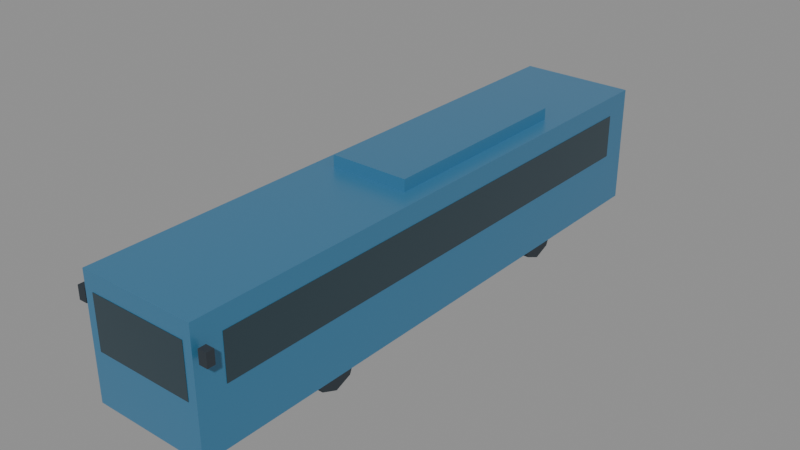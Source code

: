 # Source: city-bus-12m-exterior.lod2.blend  (saved by Blender 4.5.92; exported with 4.5.12 LTS)
import bpy
from mathutils import Matrix  # noqa: F401  (used for matrix-valued properties, if any)

bpy.ops.wm.read_factory_settings(use_empty=True)
scene = bpy.context.scene
scene.name = 'Scene'

# ---- materials (node trees are filled in below, after node groups)
mat_paint = bpy.data.materials.new('paint')
mat_paint.use_backface_culling = True
mat_paint.diffuse_color = (0.055, 0.21, 0.37, 1.0)
mat_rubber = bpy.data.materials.new('rubber')
mat_rubber.use_backface_culling = True
mat_rubber.diffuse_color = (0.025, 0.035, 0.045, 1.0)
mat_glass = bpy.data.materials.new('glass')
mat_glass.diffuse_color = (0.025, 0.05, 0.065, 1.0)

# ---- material node trees
mat_paint.use_nodes = True; mat_paint.node_tree.nodes.clear()
_N = mat_paint.node_tree.nodes; _L = mat_paint.node_tree.links
n0 = _N.new('ShaderNodeBsdfPrincipled'); n0.name = 'Principled BSDF'; n0.location = (-200, 100)
n0.inputs[0].default_value = (0.055, 0.21, 0.37, 1.0)
n0.inputs[1].default_value = 0.18
n0.inputs[2].default_value = 0.32
n1 = _N.new('ShaderNodeOutputMaterial'); n1.name = 'Material Output'; n1.location = (200, 100)
_L.new(n0.outputs[0], n1.inputs[0])
n1.is_active_output = True
mat_rubber.use_nodes = True; mat_rubber.node_tree.nodes.clear()
_N = mat_rubber.node_tree.nodes; _L = mat_rubber.node_tree.links
n0 = _N.new('ShaderNodeBsdfPrincipled'); n0.name = 'Principled BSDF'; n0.location = (-200, 100)
n0.inputs[0].default_value = (0.025, 0.035, 0.045, 1.0)
n0.inputs[2].default_value = 0.83
n1 = _N.new('ShaderNodeOutputMaterial'); n1.name = 'Material Output'; n1.location = (200, 100)
_L.new(n0.outputs[0], n1.inputs[0])
n1.is_active_output = True
mat_glass.use_nodes = True; mat_glass.node_tree.nodes.clear()
_N = mat_glass.node_tree.nodes; _L = mat_glass.node_tree.links
n0 = _N.new('ShaderNodeBsdfPrincipled'); n0.name = 'Principled BSDF'; n0.location = (-200, 100)
n0.inputs[0].default_value = (0.025, 0.05, 0.065, 1.0)
n0.inputs[2].default_value = 0.16
n1 = _N.new('ShaderNodeOutputMaterial'); n1.name = 'Material Output'; n1.location = (200, 100)
_L.new(n0.outputs[0], n1.inputs[0])
n1.is_active_output = True

# ---- meshes
me_fallback_body = bpy.data.meshes.new('fallback-body')
me_fallback_body.from_pydata([(-1.25, 6.297, 0.26), (1.25, 6.297, 0.26), (1.25, 6.297, 2.82), (-1.25, 6.297, 2.82), (-1.25, -6.1, 0.26), (1.25, -6.1, 0.26), (1.25, -6.1, 2.82), (-1.25, -6.1, 2.82)], [], [(0, 3, 2, 1), (4, 5, 6, 7), (0, 1, 5, 4), (1, 2, 6, 5), (2, 3, 7, 6), (3, 0, 4, 7)])
_uv = me_fallback_body.uv_layers.new(name='UVMap')
_uv.uv.foreach_set('vector', [-1.25, 0.26, -1.25, 2.82, 1.25, 2.82, 1.25, 0.26, -1.25, 0.26, 1.25, 0.26, 1.25, 2.82, -1.25, 2.82, -1.25, 6.297, 1.25, 6.297, 1.25, -6.1, -1.25, -6.1, 6.297, 0.26, 6.297, 2.82, -6.1, 2.82, -6.1, 0.26, 1.25, 6.297, -1.25, 6.297, -1.25, -6.1, 1.25, -6.1, 6.297, 2.82, 6.297, 0.26, -6.1, 0.26, -6.1, 2.82])
me_fallback_body.materials.append(mat_paint)
me_fallback_body.update()
me_roof_equipment = bpy.data.meshes.new('roof-equipment')
me_roof_equipment.from_pydata([(-0.85, 3.7, 2.82), (0.85, 3.7, 2.82), (0.85, 3.7, 3.07), (-0.85, 3.7, 3.07), (-0.85, -0.8, 2.82), (0.85, -0.8, 2.82), (0.85, -0.8, 3.07), (-0.85, -0.8, 3.07)], [], [(0, 3, 2, 1), (4, 5, 6, 7), (0, 1, 5, 4), (1, 2, 6, 5), (2, 3, 7, 6), (3, 0, 4, 7)])
_uv = me_roof_equipment.uv_layers.new(name='UVMap')
_uv.uv.foreach_set('vector', [-0.85, 2.82, -0.85, 3.07, 0.85, 3.07, 0.85, 2.82, -0.85, 2.82, 0.85, 2.82, 0.85, 3.07, -0.85, 3.07, -0.85, 3.7, 0.85, 3.7, 0.85, -0.8, -0.85, -0.8, 3.7, 2.82, 3.7, 3.07, -0.8, 3.07, -0.8, 2.82, 0.85, 3.7, -0.85, 3.7, -0.85, -0.8, 0.85, -0.8, 3.7, 3.07, 3.7, 2.82, -0.8, 2.82, -0.8, 3.07])
me_roof_equipment.materials.append(mat_paint)
me_roof_equipment.update()
me_mirror__1 = bpy.data.meshes.new('mirror--1')
me_mirror__1.from_pydata([(-1.52, -5.9, 2.12), (-1.34, -5.9, 2.12), (-1.34, -5.9, 2.4), (-1.52, -5.9, 2.4), (-1.52, -6.06, 2.12), (-1.34, -6.06, 2.12), (-1.34, -6.06, 2.4), (-1.52, -6.06, 2.4), (1.34, -5.9, 2.12), (1.52, -5.9, 2.12), (1.52, -5.9, 2.4), (1.34, -5.9, 2.4), (1.34, -6.06, 2.12), (1.52, -6.06, 2.12), (1.52, -6.06, 2.4), (1.34, -6.06, 2.4)], [], [(0, 3, 2, 1), (4, 5, 6, 7), (0, 1, 5, 4), (1, 2, 6, 5), (2, 3, 7, 6), (3, 0, 4, 7), (8, 11, 10, 9), (12, 13, 14, 15), (8, 9, 13, 12), (9, 10, 14, 13), (10, 11, 15, 14), (11, 8, 12, 15)])
_uv = me_mirror__1.uv_layers.new(name='UVMap')
_uv.uv.foreach_set('vector', [-1.52, 2.12, -1.52, 2.4, -1.34, 2.4, -1.34, 2.12, -1.52, 2.12, -1.34, 2.12, -1.34, 2.4, -1.52, 2.4, -1.52, -5.9, -1.34, -5.9, -1.34, -6.06, -1.52, -6.06, -5.9, 2.12, -5.9, 2.4, -6.06, 2.4, -6.06, 2.12, -1.34, -5.9, -1.52, -5.9, -1.52, -6.06, -1.34, -6.06, -5.9, 2.4, -5.9, 2.12, -6.06, 2.12, -6.06, 2.4, 1.34, 2.12, 1.34, 2.4, 1.52, 2.4, 1.52, 2.12, 1.34, 2.12, 1.52, 2.12, 1.52, 2.4, 1.34, 2.4, 1.34, -5.9, 1.52, -5.9, 1.52, -6.06, 1.34, -6.06, -5.9, 2.12, -5.9, 2.4, -6.06, 2.4, -6.06, 2.12, 1.52, -5.9, 1.34, -5.9, 1.34, -6.06, 1.52, -6.06, -5.9, 2.4, -5.9, 2.12, -6.06, 2.12, -6.06, 2.4])
me_mirror__1.materials.append(mat_rubber)
me_mirror__1.update()
me_fallback_window_right = bpy.data.meshes.new('fallback-window-right')
me_fallback_window_right.from_pydata([(-1.259, 5.7, 1.45), (-1.249, 5.7, 1.45), (-1.249, 5.7, 2.39), (-1.259, 5.7, 2.39), (-1.259, -5.5, 1.45), (-1.249, -5.5, 1.45), (-1.249, -5.5, 2.39), (-1.259, -5.5, 2.39), (1.249, 5.7, 1.45), (1.259, 5.7, 1.45), (1.259, 5.7, 2.39), (1.249, 5.7, 2.39), (1.249, -5.5, 1.45), (1.259, -5.5, 1.45), (1.259, -5.5, 2.39), (1.249, -5.5, 2.39), (-1.06, -6.1, 1.35), (1.06, -6.1, 1.35), (1.06, -6.1, 2.45), (-1.06, -6.1, 2.45), (-1.06, -6.11, 1.35), (1.06, -6.11, 1.35), (1.06, -6.11, 2.45), (-1.06, -6.11, 2.45), (-1.06, 6.3, 1.45), (1.06, 6.3, 1.45), (1.06, 6.3, 2.39), (-1.06, 6.3, 2.39), (-1.06, 6.298, 1.45), (1.06, 6.298, 1.45), (1.06, 6.298, 2.39), (-1.06, 6.298, 2.39)], [], [(0, 3, 2, 1), (4, 5, 6, 7), (0, 1, 5, 4), (1, 2, 6, 5), (2, 3, 7, 6), (3, 0, 4, 7), (8, 11, 10, 9), (12, 13, 14, 15), (8, 9, 13, 12), (9, 10, 14, 13), (10, 11, 15, 14), (11, 8, 12, 15), (16, 19, 18, 17), (20, 21, 22, 23), (16, 17, 21, 20), (17, 18, 22, 21), (18, 19, 23, 22), (19, 16, 20, 23), (24, 27, 26, 25), (28, 29, 30, 31), (24, 25, 29, 28), (25, 26, 30, 29), (26, 27, 31, 30), (27, 24, 28, 31)])
_uv = me_fallback_window_right.uv_layers.new(name='UVMap')
_uv.uv.foreach_set('vector', [-1.259, 1.45, -1.259, 2.39, -1.249, 2.39, -1.249, 1.45, -1.259, 1.45, -1.249, 1.45, -1.249, 2.39, -1.259, 2.39, -1.259, 5.7, -1.249, 5.7, -1.249, -5.5, -1.259, -5.5, 5.7, 1.45, 5.7, 2.39, -5.5, 2.39, -5.5, 1.45, -1.249, 5.7, -1.259, 5.7, -1.259, -5.5, -1.249, -5.5, 5.7, 2.39, 5.7, 1.45, -5.5, 1.45, -5.5, 2.39, 1.249, 1.45, 1.249, 2.39, 1.259, 2.39, 1.259, 1.45, 1.249, 1.45, 1.259, 1.45, 1.259, 2.39, 1.249, 2.39, 1.249, 5.7, 1.259, 5.7, 1.259, -5.5, 1.249, -5.5, 5.7, 1.45, 5.7, 2.39, -5.5, 2.39, -5.5, 1.45, 1.259, 5.7, 1.249, 5.7, 1.249, -5.5, 1.259, -5.5, 5.7, 2.39, 5.7, 1.45, -5.5, 1.45, -5.5, 2.39, -1.06, 1.35, -1.06, 2.45, 1.06, 2.45, 1.06, 1.35, -1.06, 1.35, 1.06, 1.35, 1.06, 2.45, -1.06, 2.45, -1.06, -6.1, 1.06, -6.1, 1.06, -6.11, -1.06, -6.11, -6.1, 1.35, -6.1, 2.45, -6.11, 2.45, -6.11, 1.35, 1.06, -6.1, -1.06, -6.1, -1.06, -6.11, 1.06, -6.11, -6.1, 2.45, -6.1, 1.35, -6.11, 1.35, -6.11, 2.45, -1.06, 1.45, -1.06, 2.39, 1.06, 2.39, 1.06, 1.45, -1.06, 1.45, 1.06, 1.45, 1.06, 2.39, -1.06, 2.39, -1.06, 6.3, 1.06, 6.3, 1.06, 6.298, -1.06, 6.298, 6.3, 1.45, 6.3, 2.39, 6.298, 2.39, 6.298, 1.45, 1.06, 6.3, -1.06, 6.3, -1.06, 6.298, 1.06, 6.298, 6.3, 2.39, 6.3, 1.45, 6.298, 1.45, 6.298, 2.39])
me_fallback_window_right.materials.append(mat_glass)
me_fallback_window_right.update()
me_wheel_rear_right_tyre = bpy.data.meshes.new('wheel-rear-right-tyre')
me_wheel_rear_right_tyre.from_pydata([(-0.115, -0.49, 0.0), (-0.115, -0.3465, -0.3465), (-0.115, -3e-17, -0.49), (-0.115, 0.3465, -0.3465), (-0.115, 0.49, -6.001e-17), (-0.115, 0.3465, 0.3465), (-0.115, 9.001e-17, 0.49), (-0.115, -0.3465, 0.3465), (0.115, -0.49, 0.0), (0.115, -0.3465, -0.3465), (0.115, -3e-17, -0.49), (0.115, 0.3465, -0.3465), (0.115, 0.49, -6.001e-17), (0.115, 0.3465, 0.3465), (0.115, 9.001e-17, 0.49), (0.115, -0.3465, 0.3465)], [], [(7, 6, 5, 4, 3, 2, 1, 0), (8, 9, 10, 11, 12, 13, 14, 15), (0, 1, 9, 8), (1, 2, 10, 9), (2, 3, 11, 10), (3, 4, 12, 11), (4, 5, 13, 12), (5, 6, 14, 13), (6, 7, 15, 14), (7, 0, 8, 15)])
_uv = me_wheel_rear_right_tyre.uv_layers.new(name='UVMap')
_uv.uv.foreach_set('vector', [-0.3465, 0.3465, 9.001e-17, 0.49, 0.3465, 0.3465, 0.49, -6.001e-17, 0.3465, -0.3465, -3e-17, -0.49, -0.3465, -0.3465, -0.49, 0.0, -0.49, 0.0, -0.3465, -0.3465, -3e-17, -0.49, 0.3465, -0.3465, 0.49, -6.001e-17, 0.3465, 0.3465, 9.001e-17, 0.49, -0.3465, 0.3465, -0.115, 0.0, -0.115, -0.3465, 0.115, -0.3465, 0.115, 0.0, -0.115, -0.3465, -0.115, -3e-17, 0.115, -3e-17, 0.115, -0.3465, -0.115, -3e-17, -0.115, 0.3465, 0.115, 0.3465, 0.115, -3e-17, -0.115, -0.3465, -0.115, -6.001e-17, 0.115, -6.001e-17, 0.115, -0.3465, -0.115, -6.001e-17, -0.115, 0.3465, 0.115, 0.3465, 0.115, -6.001e-17, -0.115, 0.3465, -0.115, 9.001e-17, 0.115, 9.001e-17, 0.115, 0.3465, -0.115, 9.001e-17, -0.115, -0.3465, 0.115, -0.3465, 0.115, 9.001e-17, -0.115, 0.3465, -0.115, 0.0, 0.115, 0.0, 0.115, 0.3465])
me_wheel_rear_right_tyre.materials.append(mat_rubber)
me_wheel_rear_right_tyre.update()
me_wheel_rear_left_tyre = bpy.data.meshes.new('wheel-rear-left-tyre')
me_wheel_rear_left_tyre.from_pydata([(-0.115, -0.49, 0.0), (-0.115, -0.3465, -0.3465), (-0.115, -3e-17, -0.49), (-0.115, 0.3465, -0.3465), (-0.115, 0.49, -6.001e-17), (-0.115, 0.3465, 0.3465), (-0.115, 9.001e-17, 0.49), (-0.115, -0.3465, 0.3465), (0.115, -0.49, 0.0), (0.115, -0.3465, -0.3465), (0.115, -3e-17, -0.49), (0.115, 0.3465, -0.3465), (0.115, 0.49, -6.001e-17), (0.115, 0.3465, 0.3465), (0.115, 9.001e-17, 0.49), (0.115, -0.3465, 0.3465)], [], [(7, 6, 5, 4, 3, 2, 1, 0), (8, 9, 10, 11, 12, 13, 14, 15), (0, 1, 9, 8), (1, 2, 10, 9), (2, 3, 11, 10), (3, 4, 12, 11), (4, 5, 13, 12), (5, 6, 14, 13), (6, 7, 15, 14), (7, 0, 8, 15)])
_uv = me_wheel_rear_left_tyre.uv_layers.new(name='UVMap')
_uv.uv.foreach_set('vector', [-0.3465, 0.3465, 9.001e-17, 0.49, 0.3465, 0.3465, 0.49, -6.001e-17, 0.3465, -0.3465, -3e-17, -0.49, -0.3465, -0.3465, -0.49, 0.0, -0.49, 0.0, -0.3465, -0.3465, -3e-17, -0.49, 0.3465, -0.3465, 0.49, -6.001e-17, 0.3465, 0.3465, 9.001e-17, 0.49, -0.3465, 0.3465, -0.115, 0.0, -0.115, -0.3465, 0.115, -0.3465, 0.115, 0.0, -0.115, -0.3465, -0.115, -3e-17, 0.115, -3e-17, 0.115, -0.3465, -0.115, -3e-17, -0.115, 0.3465, 0.115, 0.3465, 0.115, -3e-17, -0.115, -0.3465, -0.115, -6.001e-17, 0.115, -6.001e-17, 0.115, -0.3465, -0.115, -6.001e-17, -0.115, 0.3465, 0.115, 0.3465, 0.115, -6.001e-17, -0.115, 0.3465, -0.115, 9.001e-17, 0.115, 9.001e-17, 0.115, 0.3465, -0.115, 9.001e-17, -0.115, -0.3465, 0.115, -0.3465, 0.115, 9.001e-17, -0.115, 0.3465, -0.115, 0.0, 0.115, 0.0, 0.115, 0.3465])
me_wheel_rear_left_tyre.materials.append(mat_rubber)
me_wheel_rear_left_tyre.update()
me_wheel_front_right_tyre = bpy.data.meshes.new('wheel-front-right-tyre')
me_wheel_front_right_tyre.from_pydata([(-0.115, -0.49, 0.0), (-0.115, -0.3465, -0.3465), (-0.115, -3e-17, -0.49), (-0.115, 0.3465, -0.3465), (-0.115, 0.49, -6.001e-17), (-0.115, 0.3465, 0.3465), (-0.115, 9.001e-17, 0.49), (-0.115, -0.3465, 0.3465), (0.115, -0.49, 0.0), (0.115, -0.3465, -0.3465), (0.115, -3e-17, -0.49), (0.115, 0.3465, -0.3465), (0.115, 0.49, -6.001e-17), (0.115, 0.3465, 0.3465), (0.115, 9.001e-17, 0.49), (0.115, -0.3465, 0.3465)], [], [(7, 6, 5, 4, 3, 2, 1, 0), (8, 9, 10, 11, 12, 13, 14, 15), (0, 1, 9, 8), (1, 2, 10, 9), (2, 3, 11, 10), (3, 4, 12, 11), (4, 5, 13, 12), (5, 6, 14, 13), (6, 7, 15, 14), (7, 0, 8, 15)])
_uv = me_wheel_front_right_tyre.uv_layers.new(name='UVMap')
_uv.uv.foreach_set('vector', [-0.3465, 0.3465, 9.001e-17, 0.49, 0.3465, 0.3465, 0.49, -6.001e-17, 0.3465, -0.3465, -3e-17, -0.49, -0.3465, -0.3465, -0.49, 0.0, -0.49, 0.0, -0.3465, -0.3465, -3e-17, -0.49, 0.3465, -0.3465, 0.49, -6.001e-17, 0.3465, 0.3465, 9.001e-17, 0.49, -0.3465, 0.3465, -0.115, 0.0, -0.115, -0.3465, 0.115, -0.3465, 0.115, 0.0, -0.115, -0.3465, -0.115, -3e-17, 0.115, -3e-17, 0.115, -0.3465, -0.115, -3e-17, -0.115, 0.3465, 0.115, 0.3465, 0.115, -3e-17, -0.115, -0.3465, -0.115, -6.001e-17, 0.115, -6.001e-17, 0.115, -0.3465, -0.115, -6.001e-17, -0.115, 0.3465, 0.115, 0.3465, 0.115, -6.001e-17, -0.115, 0.3465, -0.115, 9.001e-17, 0.115, 9.001e-17, 0.115, 0.3465, -0.115, 9.001e-17, -0.115, -0.3465, 0.115, -0.3465, 0.115, 9.001e-17, -0.115, 0.3465, -0.115, 0.0, 0.115, 0.0, 0.115, 0.3465])
me_wheel_front_right_tyre.materials.append(mat_rubber)
me_wheel_front_right_tyre.update()
me_wheel_front_left_tyre = bpy.data.meshes.new('wheel-front-left-tyre')
me_wheel_front_left_tyre.from_pydata([(-0.115, -0.49, 0.0), (-0.115, -0.3465, -0.3465), (-0.115, -3e-17, -0.49), (-0.115, 0.3465, -0.3465), (-0.115, 0.49, -6.001e-17), (-0.115, 0.3465, 0.3465), (-0.115, 9.001e-17, 0.49), (-0.115, -0.3465, 0.3465), (0.115, -0.49, 0.0), (0.115, -0.3465, -0.3465), (0.115, -3e-17, -0.49), (0.115, 0.3465, -0.3465), (0.115, 0.49, -6.001e-17), (0.115, 0.3465, 0.3465), (0.115, 9.001e-17, 0.49), (0.115, -0.3465, 0.3465)], [], [(7, 6, 5, 4, 3, 2, 1, 0), (8, 9, 10, 11, 12, 13, 14, 15), (0, 1, 9, 8), (1, 2, 10, 9), (2, 3, 11, 10), (3, 4, 12, 11), (4, 5, 13, 12), (5, 6, 14, 13), (6, 7, 15, 14), (7, 0, 8, 15)])
_uv = me_wheel_front_left_tyre.uv_layers.new(name='UVMap')
_uv.uv.foreach_set('vector', [-0.3465, 0.3465, 9.001e-17, 0.49, 0.3465, 0.3465, 0.49, -6.001e-17, 0.3465, -0.3465, -3e-17, -0.49, -0.3465, -0.3465, -0.49, 0.0, -0.49, 0.0, -0.3465, -0.3465, -3e-17, -0.49, 0.3465, -0.3465, 0.49, -6.001e-17, 0.3465, 0.3465, 9.001e-17, 0.49, -0.3465, 0.3465, -0.115, 0.0, -0.115, -0.3465, 0.115, -0.3465, 0.115, 0.0, -0.115, -0.3465, -0.115, -3e-17, 0.115, -3e-17, 0.115, -0.3465, -0.115, -3e-17, -0.115, 0.3465, 0.115, 0.3465, 0.115, -3e-17, -0.115, -0.3465, -0.115, -6.001e-17, 0.115, -6.001e-17, 0.115, -0.3465, -0.115, -6.001e-17, -0.115, 0.3465, 0.115, 0.3465, 0.115, -6.001e-17, -0.115, 0.3465, -0.115, 9.001e-17, 0.115, 9.001e-17, 0.115, 0.3465, -0.115, 9.001e-17, -0.115, -0.3465, 0.115, -0.3465, 0.115, 9.001e-17, -0.115, 0.3465, -0.115, 0.0, 0.115, 0.0, 0.115, 0.3465])
me_wheel_front_left_tyre.materials.append(mat_rubber)
me_wheel_front_left_tyre.update()

# ---- objects
ob_vehicle = bpy.data.objects.new('vehicle', None)
ob_body_shell = bpy.data.objects.new('body-shell', me_fallback_body)
ob_roof_equipment = bpy.data.objects.new('roof-equipment', me_roof_equipment)
ob_body_trim = bpy.data.objects.new('body-trim', me_mirror__1)
ob_glass = bpy.data.objects.new('glass', me_fallback_window_right)
ob_wheel_rear_right = bpy.data.objects.new('wheel-rear-right', None)
ob_wheel_rear_right_tyre = bpy.data.objects.new('wheel-rear-right-tyre', me_wheel_rear_right_tyre)
ob_wheel_rear_left = bpy.data.objects.new('wheel-rear-left', None)
ob_wheel_rear_left_tyre = bpy.data.objects.new('wheel-rear-left-tyre', me_wheel_rear_left_tyre)
ob_wheel_front_right = bpy.data.objects.new('wheel-front-right', None)
ob_wheel_front_right_tyre = bpy.data.objects.new('wheel-front-right-tyre', me_wheel_front_right_tyre)
ob_wheel_front_left = bpy.data.objects.new('wheel-front-left', None)
ob_wheel_front_left_tyre = bpy.data.objects.new('wheel-front-left-tyre', me_wheel_front_left_tyre)
ob_boarding_front = bpy.data.objects.new('boarding-front', None)
ob_doorway_front = bpy.data.objects.new('doorway-front', None)
ob_door_right_front_a = bpy.data.objects.new('door-right-front-a', None)
ob_door_right_front_b = bpy.data.objects.new('door-right-front-b', None)
ob_boarding_rear = bpy.data.objects.new('boarding-rear', None)
ob_doorway_rear = bpy.data.objects.new('doorway-rear', None)
ob_door_right_rear_a = bpy.data.objects.new('door-right-rear-a', None)
ob_door_right_rear_b = bpy.data.objects.new('door-right-rear-b', None)
ob_axle_front = bpy.data.objects.new('axle-front', None)
ob_axle_rear = bpy.data.objects.new('axle-rear', None)

# ---- transforms, parenting, visibility, modifiers, constraints
ob_vehicle.location = (0.0, 0.0, 0.0)
ob_body_shell.parent = ob_vehicle
ob_body_shell.location = (0.0, 0.0, 0.0)
ob_roof_equipment.parent = ob_vehicle
ob_roof_equipment.location = (0.0, 0.0, 0.0)
ob_body_trim.parent = ob_vehicle
ob_body_trim.location = (0.0, 0.0, 0.0)
ob_glass.parent = ob_vehicle
ob_glass.location = (0.0, 0.0, 0.0)
ob_wheel_rear_right.parent = ob_vehicle
ob_wheel_rear_right.location = (-1.13, 3.1, 0.49)
ob_wheel_rear_right_tyre.parent = ob_wheel_rear_right
ob_wheel_rear_right_tyre.location = (0.0, 0.0, 0.0)
ob_wheel_rear_left.parent = ob_vehicle
ob_wheel_rear_left.location = (1.13, 3.1, 0.49)
ob_wheel_rear_left_tyre.parent = ob_wheel_rear_left
ob_wheel_rear_left_tyre.location = (0.0, 0.0, 0.0)
ob_wheel_front_right.parent = ob_vehicle
ob_wheel_front_right.location = (-1.13, -3.1, 0.49)
ob_wheel_front_right_tyre.parent = ob_wheel_front_right
ob_wheel_front_right_tyre.location = (0.0, 0.0, 0.0)
ob_wheel_front_left.parent = ob_vehicle
ob_wheel_front_left.location = (1.13, -3.1, 0.49)
ob_wheel_front_left_tyre.parent = ob_wheel_front_left
ob_wheel_front_left_tyre.location = (0.0, 0.0, 0.0)
ob_boarding_front.parent = ob_vehicle
ob_boarding_front.location = (-1.7, -4.6, 0.36)
ob_doorway_front.parent = ob_vehicle
ob_doorway_front.location = (-1.25, -4.6, 0.36)
ob_door_right_front_a.parent = ob_vehicle
ob_door_right_front_a.location = (-1.25, -4.3, 0.36)
ob_door_right_front_b.parent = ob_vehicle
ob_door_right_front_b.location = (-1.25, -4.9, 0.36)
ob_boarding_rear.parent = ob_vehicle
ob_boarding_rear.location = (-1.7, 1.85, 0.36)
ob_doorway_rear.parent = ob_vehicle
ob_doorway_rear.location = (-1.25, 1.85, 0.36)
ob_door_right_rear_a.parent = ob_vehicle
ob_door_right_rear_a.location = (-1.25, 2.075, 0.36)
ob_door_right_rear_b.parent = ob_vehicle
ob_door_right_rear_b.location = (-1.25, 1.625, 0.36)
ob_axle_front.parent = ob_vehicle
ob_axle_front.location = (0.0, -3.1, 0.49)
ob_axle_rear.parent = ob_vehicle
ob_axle_rear.location = (0.0, 3.1, 0.49)

# ---- collection membership
scene.collection.objects.link(ob_vehicle)
scene.collection.objects.link(ob_body_shell)
scene.collection.objects.link(ob_roof_equipment)
scene.collection.objects.link(ob_body_trim)
scene.collection.objects.link(ob_glass)
scene.collection.objects.link(ob_wheel_rear_right)
scene.collection.objects.link(ob_wheel_rear_right_tyre)
scene.collection.objects.link(ob_wheel_rear_left)
scene.collection.objects.link(ob_wheel_rear_left_tyre)
scene.collection.objects.link(ob_wheel_front_right)
scene.collection.objects.link(ob_wheel_front_right_tyre)
scene.collection.objects.link(ob_wheel_front_left)
scene.collection.objects.link(ob_wheel_front_left_tyre)
scene.collection.objects.link(ob_boarding_front)
scene.collection.objects.link(ob_doorway_front)
scene.collection.objects.link(ob_door_right_front_a)
scene.collection.objects.link(ob_door_right_front_b)
scene.collection.objects.link(ob_boarding_rear)
scene.collection.objects.link(ob_doorway_rear)
scene.collection.objects.link(ob_door_right_rear_a)
scene.collection.objects.link(ob_door_right_rear_b)
scene.collection.objects.link(ob_axle_front)
scene.collection.objects.link(ob_axle_rear)

# ---- scene / render settings (as saved in the file)
scene.frame_start = 1; scene.frame_end = 25; scene.frame_set(1)
scene.render.engine = 'BLENDER_EEVEE_NEXT'
bpy.context.view_layer.update()

# ---- added for rendering (the .blend has no active camera and no usable light): camera, sun + grey world if the file has none
cam_auto = bpy.data.cameras.new('AutoCamera')
cam_auto.lens = 50.0
cam_auto.sensor_width = 36.0
cam_auto.clip_end = 1000.0
ob_auto_camera = bpy.data.objects.new('AutoCamera', cam_auto)
scene.collection.objects.link(ob_auto_camera)
ob_auto_camera.location = (12.158, -14.4946, 11.2614)
ob_auto_camera.rotation_euler = (1.09748, -7.21219e-08, 0.694738)
scene.camera = ob_auto_camera
light_auto_sun = bpy.data.lights.new('AutoSun', 'SUN')
light_auto_sun.energy = 3.0
light_auto_sun.angle = 0.0523599
ob_auto_sun = bpy.data.objects.new('AutoSun', light_auto_sun)
scene.collection.objects.link(ob_auto_sun)
ob_auto_sun.rotation_euler = (0.872665, 0.174533, 0.523599)
if scene.world is None:
    world_auto = bpy.data.worlds.new('AutoWorld')
    world_auto.color = (0.3, 0.3, 0.3)
    scene.world = world_auto
bpy.context.view_layer.update()

